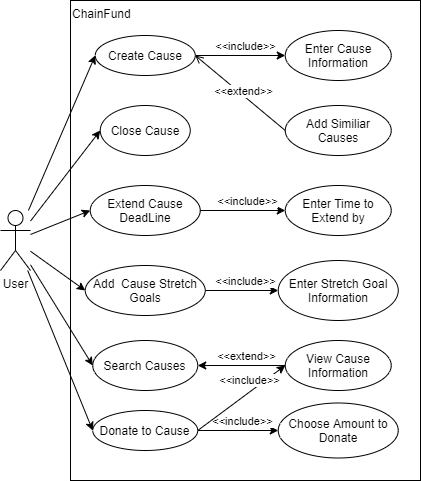

The diagram above was exported from draw.io. Its source (the exported page's mxGraphModel, read from the mxfile embedded in the PNG):
<mxGraphModel dx="1038" dy="491" grid="1" gridSize="10" guides="1" tooltips="1" connect="1" arrows="1" fold="1" page="1" pageScale="1" pageWidth="827" pageHeight="1169" math="0" shadow="0">
  <root>
    <mxCell id="0" />
    <mxCell id="1" parent="0" />
    <mxCell id="QIFHFhpvogY-4GbdpLtU-4" value="&lt;div&gt;&lt;span&gt;ChainFund&lt;/span&gt;&lt;/div&gt;" style="rounded=0;whiteSpace=wrap;html=1;align=left;labelPosition=center;verticalLabelPosition=middle;verticalAlign=top;" parent="1" vertex="1">
      <mxGeometry x="160" y="100" width="350" height="480" as="geometry" />
    </mxCell>
    <mxCell id="QIFHFhpvogY-4GbdpLtU-1" value="User" style="shape=umlActor;verticalLabelPosition=bottom;verticalAlign=top;html=1;outlineConnect=0;" parent="1" vertex="1">
      <mxGeometry x="90" y="310" width="30" height="60" as="geometry" />
    </mxCell>
    <mxCell id="QIFHFhpvogY-4GbdpLtU-9" value="" style="endArrow=classic;html=1;entryX=0;entryY=0.5;entryDx=0;entryDy=0;" parent="1" source="QIFHFhpvogY-4GbdpLtU-1" target="UGsY6t-1NjgeEvC50jco-3" edge="1">
      <mxGeometry width="50" height="50" relative="1" as="geometry">
        <mxPoint x="300" y="320" as="sourcePoint" />
        <mxPoint x="190" y="160" as="targetPoint" />
      </mxGeometry>
    </mxCell>
    <mxCell id="QIFHFhpvogY-4GbdpLtU-10" value="" style="endArrow=classic;html=1;entryX=0;entryY=0.5;entryDx=0;entryDy=0;" parent="1" source="QIFHFhpvogY-4GbdpLtU-1" target="UGsY6t-1NjgeEvC50jco-6" edge="1">
      <mxGeometry width="50" height="50" relative="1" as="geometry">
        <mxPoint x="80" y="267.7777777777778" as="sourcePoint" />
        <mxPoint x="182.5" y="265" as="targetPoint" />
      </mxGeometry>
    </mxCell>
    <mxCell id="QIFHFhpvogY-4GbdpLtU-11" value="" style="endArrow=classic;html=1;entryX=0;entryY=0.5;entryDx=0;entryDy=0;" parent="1" source="QIFHFhpvogY-4GbdpLtU-1" target="UGsY6t-1NjgeEvC50jco-5" edge="1">
      <mxGeometry width="50" height="50" relative="1" as="geometry">
        <mxPoint x="90" y="277.7777777777778" as="sourcePoint" />
        <mxPoint x="195" y="445" as="targetPoint" />
      </mxGeometry>
    </mxCell>
    <mxCell id="QIFHFhpvogY-4GbdpLtU-12" value="" style="endArrow=classic;html=1;entryX=0;entryY=0.5;entryDx=0;entryDy=0;" parent="1" source="QIFHFhpvogY-4GbdpLtU-1" target="UGsY6t-1NjgeEvC50jco-4" edge="1">
      <mxGeometry width="50" height="50" relative="1" as="geometry">
        <mxPoint x="100" y="287.7777777777778" as="sourcePoint" />
        <mxPoint x="175" y="355" as="targetPoint" />
      </mxGeometry>
    </mxCell>
    <mxCell id="QIFHFhpvogY-4GbdpLtU-13" value="Search Causes" style="ellipse;whiteSpace=wrap;html=1;align=center;" parent="1" vertex="1">
      <mxGeometry x="182.25" y="440" width="105" height="50" as="geometry" />
    </mxCell>
    <mxCell id="QIFHFhpvogY-4GbdpLtU-14" value="Donate to Cause" style="ellipse;whiteSpace=wrap;html=1;align=center;" parent="1" vertex="1">
      <mxGeometry x="182.25" y="510" width="105" height="40" as="geometry" />
    </mxCell>
    <mxCell id="QIFHFhpvogY-4GbdpLtU-15" value="" style="endArrow=classic;html=1;entryX=0;entryY=0.5;entryDx=0;entryDy=0;" parent="1" source="QIFHFhpvogY-4GbdpLtU-1" target="QIFHFhpvogY-4GbdpLtU-13" edge="1">
      <mxGeometry width="50" height="50" relative="1" as="geometry">
        <mxPoint x="80" y="298.75" as="sourcePoint" />
        <mxPoint x="205" y="455" as="targetPoint" />
      </mxGeometry>
    </mxCell>
    <mxCell id="QIFHFhpvogY-4GbdpLtU-16" value="" style="endArrow=classic;html=1;entryX=0;entryY=0.5;entryDx=0;entryDy=0;" parent="1" source="QIFHFhpvogY-4GbdpLtU-1" target="QIFHFhpvogY-4GbdpLtU-14" edge="1">
      <mxGeometry width="50" height="50" relative="1" as="geometry">
        <mxPoint x="90" y="308.75" as="sourcePoint" />
        <mxPoint x="215" y="465" as="targetPoint" />
      </mxGeometry>
    </mxCell>
    <mxCell id="QIFHFhpvogY-4GbdpLtU-20" value="View Cause Information" style="ellipse;whiteSpace=wrap;html=1;align=center;" parent="1" vertex="1">
      <mxGeometry x="374.75" y="440" width="106" height="50" as="geometry" />
    </mxCell>
    <mxCell id="QIFHFhpvogY-4GbdpLtU-21" value="" style="endArrow=classic;html=1;entryX=1;entryY=0.5;entryDx=0;entryDy=0;exitX=0;exitY=0.5;exitDx=0;exitDy=0;" parent="1" source="QIFHFhpvogY-4GbdpLtU-20" target="QIFHFhpvogY-4GbdpLtU-13" edge="1">
      <mxGeometry width="50" height="50" relative="1" as="geometry">
        <mxPoint x="678.75" y="442.5" as="sourcePoint" />
        <mxPoint x="588.75" y="442.5" as="targetPoint" />
      </mxGeometry>
    </mxCell>
    <mxCell id="QIFHFhpvogY-4GbdpLtU-22" value="&amp;lt;&amp;lt;extend&amp;gt;&amp;gt;" style="edgeLabel;html=1;align=center;verticalAlign=middle;resizable=0;points=[];" parent="QIFHFhpvogY-4GbdpLtU-21" vertex="1" connectable="0">
      <mxGeometry x="-0.2267" y="4" relative="1" as="geometry">
        <mxPoint x="-5" y="-14" as="offset" />
      </mxGeometry>
    </mxCell>
    <mxCell id="QIFHFhpvogY-4GbdpLtU-23" value="Choose Amount to Donate" style="ellipse;whiteSpace=wrap;html=1;align=center;" parent="1" vertex="1">
      <mxGeometry x="367.75" y="502.5" width="120" height="55" as="geometry" />
    </mxCell>
    <mxCell id="QIFHFhpvogY-4GbdpLtU-24" value="" style="endArrow=none;html=1;entryX=1;entryY=0.5;entryDx=0;entryDy=0;exitX=0;exitY=0.5;exitDx=0;exitDy=0;startArrow=classic;startFill=1;endFill=0;" parent="1" source="QIFHFhpvogY-4GbdpLtU-23" target="QIFHFhpvogY-4GbdpLtU-14" edge="1">
      <mxGeometry width="50" height="50" relative="1" as="geometry">
        <mxPoint x="690.25" y="102.5" as="sourcePoint" />
        <mxPoint x="600.25" y="102.5" as="targetPoint" />
      </mxGeometry>
    </mxCell>
    <mxCell id="QIFHFhpvogY-4GbdpLtU-25" value="&amp;lt;&amp;lt;include&amp;gt;&amp;gt;" style="edgeLabel;html=1;align=center;verticalAlign=middle;resizable=0;points=[];" parent="QIFHFhpvogY-4GbdpLtU-24" vertex="1" connectable="0">
      <mxGeometry x="-0.2267" y="4" relative="1" as="geometry">
        <mxPoint x="-5" y="-14" as="offset" />
      </mxGeometry>
    </mxCell>
    <mxCell id="QIFHFhpvogY-4GbdpLtU-26" value="" style="endArrow=none;html=1;entryX=1;entryY=0.5;entryDx=0;entryDy=0;exitX=0;exitY=0.5;exitDx=0;exitDy=0;startArrow=classic;startFill=1;endFill=0;" parent="1" source="QIFHFhpvogY-4GbdpLtU-20" target="QIFHFhpvogY-4GbdpLtU-14" edge="1">
      <mxGeometry width="50" height="50" relative="1" as="geometry">
        <mxPoint x="690.25" y="562.5" as="sourcePoint" />
        <mxPoint x="602.75" y="562.5" as="targetPoint" />
      </mxGeometry>
    </mxCell>
    <mxCell id="QIFHFhpvogY-4GbdpLtU-27" value="&amp;lt;&amp;lt;include&amp;gt;&amp;gt;" style="edgeLabel;html=1;align=center;verticalAlign=middle;resizable=0;points=[];" parent="QIFHFhpvogY-4GbdpLtU-26" vertex="1" connectable="0">
      <mxGeometry x="-0.2267" y="4" relative="1" as="geometry">
        <mxPoint x="-5" y="-14" as="offset" />
      </mxGeometry>
    </mxCell>
    <mxCell id="UGsY6t-1NjgeEvC50jco-3" value="Create Cause" style="ellipse;whiteSpace=wrap;html=1;align=center;" vertex="1" parent="1">
      <mxGeometry x="184.75" y="135" width="100" height="40" as="geometry" />
    </mxCell>
    <mxCell id="UGsY6t-1NjgeEvC50jco-4" value="Extend Cause DeadLine" style="ellipse;whiteSpace=wrap;html=1;align=center;" vertex="1" parent="1">
      <mxGeometry x="179.75" y="285" width="110" height="50" as="geometry" />
    </mxCell>
    <mxCell id="UGsY6t-1NjgeEvC50jco-5" value="Add&amp;nbsp; Cause Stretch Goals" style="ellipse;whiteSpace=wrap;html=1;align=center;" vertex="1" parent="1">
      <mxGeometry x="174.75" y="365" width="120" height="50" as="geometry" />
    </mxCell>
    <mxCell id="UGsY6t-1NjgeEvC50jco-6" value="Close Cause" style="ellipse;whiteSpace=wrap;html=1;align=center;" vertex="1" parent="1">
      <mxGeometry x="189.75" y="205" width="90" height="50" as="geometry" />
    </mxCell>
    <mxCell id="UGsY6t-1NjgeEvC50jco-11" value="Enter Cause Information" style="ellipse;whiteSpace=wrap;html=1;align=center;" vertex="1" parent="1">
      <mxGeometry x="374.75" y="130" width="106" height="50" as="geometry" />
    </mxCell>
    <mxCell id="UGsY6t-1NjgeEvC50jco-12" value="" style="endArrow=none;html=1;entryX=1;entryY=0.5;entryDx=0;entryDy=0;exitX=0;exitY=0.5;exitDx=0;exitDy=0;startArrow=classic;startFill=1;endFill=0;" edge="1" parent="1" source="UGsY6t-1NjgeEvC50jco-11" target="UGsY6t-1NjgeEvC50jco-3">
      <mxGeometry width="50" height="50" relative="1" as="geometry">
        <mxPoint x="74.75" y="262.7777777777778" as="sourcePoint" />
        <mxPoint x="194.75" y="165" as="targetPoint" />
      </mxGeometry>
    </mxCell>
    <mxCell id="UGsY6t-1NjgeEvC50jco-13" value="&amp;lt;&amp;lt;include&amp;gt;&amp;gt;" style="edgeLabel;html=1;align=center;verticalAlign=middle;resizable=0;points=[];" vertex="1" connectable="0" parent="UGsY6t-1NjgeEvC50jco-12">
      <mxGeometry x="-0.2267" y="4" relative="1" as="geometry">
        <mxPoint x="-5" y="-14" as="offset" />
      </mxGeometry>
    </mxCell>
    <mxCell id="UGsY6t-1NjgeEvC50jco-14" value="Enter Stretch Goal Information" style="ellipse;whiteSpace=wrap;html=1;align=center;" vertex="1" parent="1">
      <mxGeometry x="367.75" y="360" width="120" height="60" as="geometry" />
    </mxCell>
    <mxCell id="UGsY6t-1NjgeEvC50jco-15" value="" style="endArrow=none;html=1;exitX=0;exitY=0.5;exitDx=0;exitDy=0;startArrow=classic;startFill=1;endFill=0;entryX=1;entryY=0.5;entryDx=0;entryDy=0;" edge="1" parent="1" source="UGsY6t-1NjgeEvC50jco-14" target="UGsY6t-1NjgeEvC50jco-5">
      <mxGeometry width="50" height="50" relative="1" as="geometry">
        <mxPoint x="385.75" y="205" as="sourcePoint" />
        <mxPoint x="295.75" y="205" as="targetPoint" />
      </mxGeometry>
    </mxCell>
    <mxCell id="UGsY6t-1NjgeEvC50jco-16" value="&amp;lt;&amp;lt;include&amp;gt;&amp;gt;" style="edgeLabel;html=1;align=center;verticalAlign=middle;resizable=0;points=[];" vertex="1" connectable="0" parent="UGsY6t-1NjgeEvC50jco-15">
      <mxGeometry x="-0.2267" y="4" relative="1" as="geometry">
        <mxPoint x="-5" y="-14" as="offset" />
      </mxGeometry>
    </mxCell>
    <mxCell id="UGsY6t-1NjgeEvC50jco-17" value="Enter Time to Extend by" style="ellipse;whiteSpace=wrap;html=1;align=center;" vertex="1" parent="1">
      <mxGeometry x="374.75" y="285" width="106" height="50" as="geometry" />
    </mxCell>
    <mxCell id="UGsY6t-1NjgeEvC50jco-18" value="" style="endArrow=none;html=1;exitX=0;exitY=0.5;exitDx=0;exitDy=0;startArrow=classic;startFill=1;endFill=0;entryX=1;entryY=0.5;entryDx=0;entryDy=0;" edge="1" parent="1" source="UGsY6t-1NjgeEvC50jco-17" target="UGsY6t-1NjgeEvC50jco-4">
      <mxGeometry width="50" height="50" relative="1" as="geometry">
        <mxPoint x="385.75" y="400" as="sourcePoint" />
        <mxPoint x="300.75" y="400" as="targetPoint" />
      </mxGeometry>
    </mxCell>
    <mxCell id="UGsY6t-1NjgeEvC50jco-19" value="&amp;lt;&amp;lt;include&amp;gt;&amp;gt;" style="edgeLabel;html=1;align=center;verticalAlign=middle;resizable=0;points=[];" vertex="1" connectable="0" parent="UGsY6t-1NjgeEvC50jco-18">
      <mxGeometry x="-0.2267" y="4" relative="1" as="geometry">
        <mxPoint x="-5" y="-14" as="offset" />
      </mxGeometry>
    </mxCell>
    <mxCell id="UGsY6t-1NjgeEvC50jco-20" value="Add Similiar Causes" style="ellipse;whiteSpace=wrap;html=1;align=center;" vertex="1" parent="1">
      <mxGeometry x="374.75" y="205" width="106" height="50" as="geometry" />
    </mxCell>
    <mxCell id="UGsY6t-1NjgeEvC50jco-21" value="" style="endArrow=open;html=1;exitX=0;exitY=0.5;exitDx=0;exitDy=0;startArrow=none;startFill=0;endFill=0;entryX=1;entryY=0.5;entryDx=0;entryDy=0;" edge="1" parent="1" source="UGsY6t-1NjgeEvC50jco-20" target="UGsY6t-1NjgeEvC50jco-3">
      <mxGeometry width="50" height="50" relative="1" as="geometry">
        <mxPoint x="380.75" y="325" as="sourcePoint" />
        <mxPoint x="284.75" y="235" as="targetPoint" />
      </mxGeometry>
    </mxCell>
    <mxCell id="UGsY6t-1NjgeEvC50jco-22" value="&amp;lt;&amp;lt;extend&amp;gt;&amp;gt;" style="edgeLabel;html=1;align=center;verticalAlign=middle;resizable=0;points=[];" vertex="1" connectable="0" parent="UGsY6t-1NjgeEvC50jco-21">
      <mxGeometry x="-0.2267" y="4" relative="1" as="geometry">
        <mxPoint x="-5" y="-14" as="offset" />
      </mxGeometry>
    </mxCell>
  </root>
</mxGraphModel>